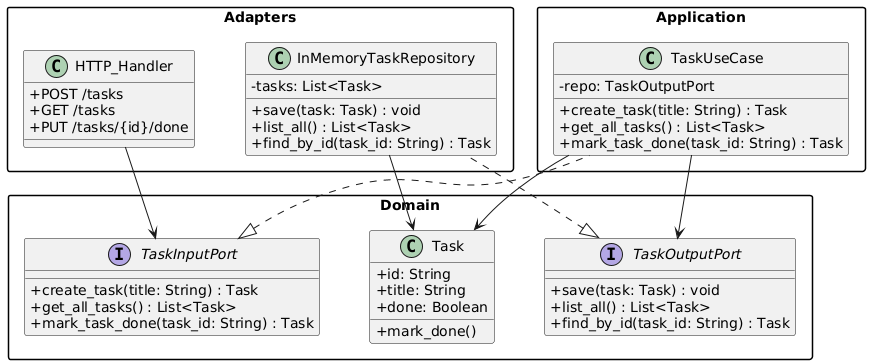

The diagram above was rendered by PlantUML. Its source (embedded in the PNG):
@startuml
skinparam classAttributeIconSize 0
skinparam packageStyle rectangle
skinparam nodesep 50
skinparam ranksep 50

package "Domain" {
  interface TaskInputPort {
    + create_task(title: String) : Task
    + get_all_tasks() : List<Task>
    + mark_task_done(task_id: String) : Task
  }

  interface TaskOutputPort {
    + save(task: Task) : void
    + list_all() : List<Task>
    + find_by_id(task_id: String) : Task
  }

  class Task {
    + id: String
    + title: String
    + done: Boolean
    + mark_done()
  }
}

package "Application" {
  class TaskUseCase {
    - repo: TaskOutputPort
    + create_task(title: String) : Task
    + get_all_tasks() : List<Task>
    + mark_task_done(task_id: String) : Task
  }
}

package "Adapters" {
  class InMemoryTaskRepository {
    - tasks: List<Task>
    + save(task: Task) : void
    + list_all() : List<Task>
    + find_by_id(task_id: String) : Task
  }

  class HTTP_Handler {
    + POST /tasks
    + GET /tasks
    + PUT /tasks/{id}/done
  }
}

' Relaciones de implementación
TaskUseCase .up.|> TaskInputPort
InMemoryTaskRepository .up.|> TaskOutputPort

' Dependencias
TaskUseCase --> TaskOutputPort
HTTP_Handler --> TaskInputPort
TaskUseCase --> Task
InMemoryTaskRepository --> Task
@enduml